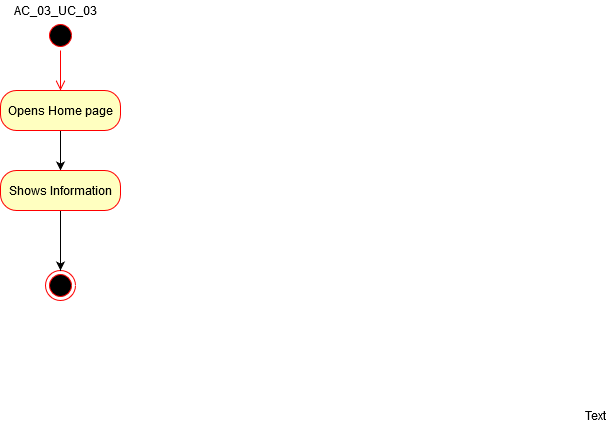

The diagram above was exported from draw.io. Its source (the exported page's mxGraphModel, read from the mxfile embedded in the PNG):
<mxGraphModel dx="1102" dy="611" grid="1" gridSize="10" guides="1" tooltips="1" connect="1" arrows="1" fold="1" page="1" pageScale="1" pageWidth="850" pageHeight="1100" math="0" shadow="0">
  <root>
    <mxCell id="0" />
    <mxCell id="1" parent="0" />
    <mxCell id="TiCgiPW7aLj0MIOuG1GM-1" value="Text" style="text;html=1;align=center;verticalAlign=middle;resizable=0;points=[];autosize=1;" vertex="1" parent="1">
      <mxGeometry x="710" y="475" width="40" height="20" as="geometry" />
    </mxCell>
    <mxCell id="TiCgiPW7aLj0MIOuG1GM-2" value="" style="ellipse;html=1;shape=startState;fillColor=#000000;strokeColor=#ff0000;" vertex="1" parent="1">
      <mxGeometry x="180" y="90" width="30" height="30" as="geometry" />
    </mxCell>
    <mxCell id="TiCgiPW7aLj0MIOuG1GM-3" value="" style="edgeStyle=orthogonalEdgeStyle;html=1;verticalAlign=bottom;endArrow=open;endSize=8;strokeColor=#ff0000;" edge="1" source="TiCgiPW7aLj0MIOuG1GM-2" parent="1" target="TiCgiPW7aLj0MIOuG1GM-4">
      <mxGeometry relative="1" as="geometry">
        <mxPoint x="195" y="180" as="targetPoint" />
      </mxGeometry>
    </mxCell>
    <mxCell id="TiCgiPW7aLj0MIOuG1GM-7" value="" style="edgeStyle=orthogonalEdgeStyle;rounded=0;orthogonalLoop=1;jettySize=auto;html=1;" edge="1" parent="1" source="TiCgiPW7aLj0MIOuG1GM-4" target="TiCgiPW7aLj0MIOuG1GM-12">
      <mxGeometry relative="1" as="geometry">
        <mxPoint x="195" y="230" as="targetPoint" />
      </mxGeometry>
    </mxCell>
    <mxCell id="TiCgiPW7aLj0MIOuG1GM-4" value="Opens Home page" style="rounded=1;whiteSpace=wrap;html=1;arcSize=40;fontColor=#000000;fillColor=#ffffc0;strokeColor=#ff0000;" vertex="1" parent="1">
      <mxGeometry x="135" y="160" width="120" height="40" as="geometry" />
    </mxCell>
    <mxCell id="TiCgiPW7aLj0MIOuG1GM-5" value="AC_03_UC_03" style="text;html=1;align=center;verticalAlign=middle;resizable=0;points=[];autosize=1;" vertex="1" parent="1">
      <mxGeometry x="140" y="70" width="100" height="20" as="geometry" />
    </mxCell>
    <mxCell id="TiCgiPW7aLj0MIOuG1GM-6" value="" style="ellipse;html=1;shape=endState;fillColor=#000000;strokeColor=#ff0000;" vertex="1" parent="1">
      <mxGeometry x="180" y="340" width="30" height="30" as="geometry" />
    </mxCell>
    <mxCell id="TiCgiPW7aLj0MIOuG1GM-13" value="" style="edgeStyle=orthogonalEdgeStyle;rounded=0;orthogonalLoop=1;jettySize=auto;html=1;" edge="1" parent="1" source="TiCgiPW7aLj0MIOuG1GM-12" target="TiCgiPW7aLj0MIOuG1GM-6">
      <mxGeometry relative="1" as="geometry" />
    </mxCell>
    <mxCell id="TiCgiPW7aLj0MIOuG1GM-12" value="Shows Information" style="rounded=1;whiteSpace=wrap;html=1;arcSize=40;fontColor=#000000;fillColor=#ffffc0;strokeColor=#ff0000;" vertex="1" parent="1">
      <mxGeometry x="135" y="240" width="120" height="40" as="geometry" />
    </mxCell>
  </root>
</mxGraphModel>